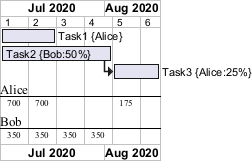

The diagram above was rendered by PlantUML. Its source (embedded in the PNG):
@startgantt
printscale weekly with week numbering from 1
Project starts the 6th of July 2020
[Task1] on {Alice} requires 2 weeks
[Task2] on {Bob:50%} requires 2 weeks
then [Task3] on {Alice:25%} requires 3 days
@endgantt